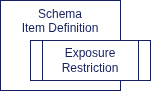

The diagram above was exported from draw.io. Its source (the exported page's mxGraphModel, read from the mxfile embedded in the PNG):
<mxGraphModel dx="1348" dy="964" grid="1" gridSize="10" guides="1" tooltips="1" connect="1" arrows="1" fold="1" page="1" pageScale="1" pageWidth="850" pageHeight="1100" math="0" shadow="0">
  <root>
    <mxCell id="0" />
    <mxCell id="1" parent="0" />
    <mxCell id="sw5snOQvBSSBewpTjX61-18" parent="1" style="rounded=0;whiteSpace=wrap;html=1;fillColor=#ffffff;fontColor=#14205F;strokeColor=#14205F;verticalAlign=top;" value="Schema&lt;br&gt;Item Definition" vertex="1">
      <mxGeometry height="90" width="120" x="110" y="90" as="geometry" />
    </mxCell>
    <mxCell id="dqdBdZ69hI1mcCTReEjC-1" parent="1" style="shape=process;whiteSpace=wrap;html=1;backgroundOutline=1;fillColor=#ffffff;fontColor=#14205F;strokeColor=#14205F;" value="Exposure Restriction" vertex="1">
      <mxGeometry height="40" width="120" x="140" y="130" as="geometry" />
    </mxCell>
  </root>
</mxGraphModel>